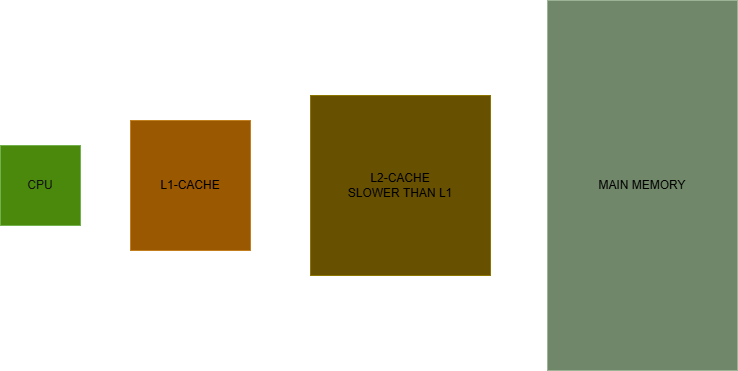

The diagram above was exported from draw.io. Its source (the exported page's mxGraphModel, read from the mxfile embedded in the PNG):
<mxGraphModel dx="1042" dy="561" grid="1" gridSize="10" guides="1" tooltips="1" connect="1" arrows="1" fold="1" page="1" pageScale="1" pageWidth="827" pageHeight="1169" math="0" shadow="0">
  <root>
    <mxCell id="0" />
    <mxCell id="1" parent="0" />
    <mxCell id="ZYqk8b-DtiHaSjUyh9n5-2" style="edgeStyle=orthogonalEdgeStyle;rounded=1;orthogonalLoop=1;jettySize=auto;html=1;curved=0;" edge="1" parent="1" source="ZYqk8b-DtiHaSjUyh9n5-1" target="ZYqk8b-DtiHaSjUyh9n5-3">
      <mxGeometry relative="1" as="geometry">
        <mxPoint x="210" y="400" as="targetPoint" />
      </mxGeometry>
    </mxCell>
    <mxCell id="ZYqk8b-DtiHaSjUyh9n5-1" value="&lt;font color=&quot;#ffffff&quot;&gt;CPU&lt;/font&gt;" style="whiteSpace=wrap;html=1;aspect=fixed;fillColor=#60a917;fontColor=#ffffff;strokeColor=#2D7600;fillStyle=solid;" vertex="1" parent="1">
      <mxGeometry x="90" y="360" width="80" height="80" as="geometry" />
    </mxCell>
    <mxCell id="ZYqk8b-DtiHaSjUyh9n5-5" value="" style="endArrow=none;html=1;rounded=0;movable=0;resizable=0;rotatable=0;deletable=0;editable=0;locked=1;connectable=0;" edge="1" parent="1">
      <mxGeometry width="50" height="50" relative="1" as="geometry">
        <mxPoint x="220" y="399.73" as="sourcePoint" />
        <mxPoint x="340" y="399.73" as="targetPoint" />
        <Array as="points">
          <mxPoint x="330" y="399.73" />
        </Array>
      </mxGeometry>
    </mxCell>
    <mxCell id="ZYqk8b-DtiHaSjUyh9n5-6" value="" style="endArrow=none;html=1;rounded=0;" edge="1" parent="1" source="ZYqk8b-DtiHaSjUyh9n5-3">
      <mxGeometry width="50" height="50" relative="1" as="geometry">
        <mxPoint x="220" y="430" as="sourcePoint" />
        <mxPoint x="340" y="430" as="targetPoint" />
        <Array as="points">
          <mxPoint x="330" y="430" />
        </Array>
      </mxGeometry>
    </mxCell>
    <mxCell id="ZYqk8b-DtiHaSjUyh9n5-15" style="edgeStyle=orthogonalEdgeStyle;rounded=0;orthogonalLoop=1;jettySize=auto;html=1;entryX=0;entryY=0.5;entryDx=0;entryDy=0;" edge="1" parent="1" source="ZYqk8b-DtiHaSjUyh9n5-3" target="ZYqk8b-DtiHaSjUyh9n5-13">
      <mxGeometry relative="1" as="geometry" />
    </mxCell>
    <mxCell id="ZYqk8b-DtiHaSjUyh9n5-3" value="&lt;font style=&quot;color: light-dark(rgb(0, 0, 0), rgb(0, 0, 0));&quot;&gt;L1-CACHE&lt;/font&gt;" style="rounded=0;whiteSpace=wrap;html=1;fillColor=#f0a30a;fontColor=#000000;strokeColor=#BD7000;" vertex="1" parent="1">
      <mxGeometry x="220" y="335" width="120" height="130" as="geometry" />
    </mxCell>
    <mxCell id="ZYqk8b-DtiHaSjUyh9n5-8" value="" style="endArrow=none;html=1;rounded=0;" edge="1" parent="1" target="ZYqk8b-DtiHaSjUyh9n5-3">
      <mxGeometry width="50" height="50" relative="1" as="geometry">
        <mxPoint x="220" y="385" as="sourcePoint" />
        <mxPoint x="270" y="335" as="targetPoint" />
        <Array as="points" />
      </mxGeometry>
    </mxCell>
    <mxCell id="ZYqk8b-DtiHaSjUyh9n5-19" style="edgeStyle=orthogonalEdgeStyle;rounded=0;orthogonalLoop=1;jettySize=auto;html=1;" edge="1" parent="1" source="ZYqk8b-DtiHaSjUyh9n5-13" target="ZYqk8b-DtiHaSjUyh9n5-20">
      <mxGeometry relative="1" as="geometry">
        <mxPoint x="650" y="400" as="targetPoint" />
      </mxGeometry>
    </mxCell>
    <mxCell id="ZYqk8b-DtiHaSjUyh9n5-13" value="&lt;font style=&quot;color: light-dark(rgb(0, 0, 0), rgb(0, 0, 0));&quot;&gt;L2-CACHE&lt;br&gt;SLOWER THAN L1&lt;/font&gt;" style="rounded=0;whiteSpace=wrap;html=1;fillColor=#e3c800;fontColor=#000000;strokeColor=#B09500;" vertex="1" parent="1">
      <mxGeometry x="400" y="310" width="180" height="180" as="geometry" />
    </mxCell>
    <mxCell id="ZYqk8b-DtiHaSjUyh9n5-20" value="&lt;font style=&quot;color: light-dark(rgb(0, 0, 0), rgb(0, 0, 0));&quot;&gt;MAIN MEMORY&lt;/font&gt;" style="rounded=0;whiteSpace=wrap;html=1;fillColor=#6d8764;fontColor=#ffffff;strokeColor=#3A5431;" vertex="1" parent="1">
      <mxGeometry x="637" y="215" width="190" height="370" as="geometry" />
    </mxCell>
  </root>
</mxGraphModel>